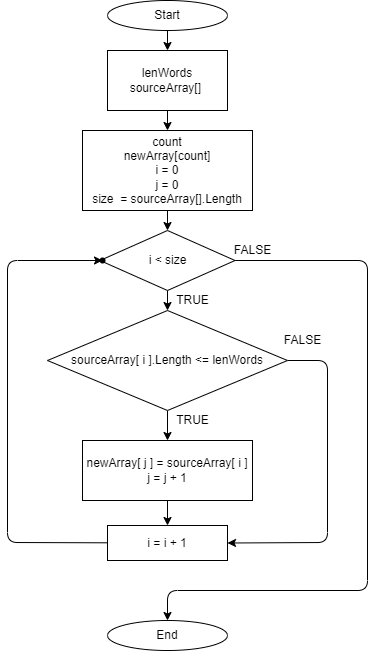

The diagram above was exported from draw.io. Its source (the exported page's mxGraphModel, read from the mxfile embedded in the PNG):
<mxGraphModel dx="608" dy="536" grid="1" gridSize="10" guides="1" tooltips="1" connect="1" arrows="1" fold="1" page="1" pageScale="1" pageWidth="827" pageHeight="1169" math="0" shadow="0">
  <root>
    <mxCell id="0" />
    <mxCell id="1" parent="0" />
    <mxCell id="5" value="" style="edgeStyle=none;html=1;entryX=0.5;entryY=0;entryDx=0;entryDy=0;" parent="1" source="2" target="3" edge="1">
      <mxGeometry relative="1" as="geometry" />
    </mxCell>
    <mxCell id="2" value="Start" style="ellipse;whiteSpace=wrap;html=1;" parent="1" vertex="1">
      <mxGeometry x="140" y="30" width="120" height="30" as="geometry" />
    </mxCell>
    <mxCell id="6" value="" style="edgeStyle=none;html=1;" parent="1" source="3" target="4" edge="1">
      <mxGeometry relative="1" as="geometry" />
    </mxCell>
    <mxCell id="3" value="lenWords&lt;br&gt;sourceArray[]&amp;nbsp;" style="rounded=0;whiteSpace=wrap;html=1;" parent="1" vertex="1">
      <mxGeometry x="140" y="80" width="120" height="60" as="geometry" />
    </mxCell>
    <mxCell id="8" value="" style="edgeStyle=none;html=1;" parent="1" source="4" target="7" edge="1">
      <mxGeometry relative="1" as="geometry" />
    </mxCell>
    <mxCell id="4" value="count&lt;br&gt;newArray[count]&lt;br&gt;i = 0&lt;br&gt;j = 0&lt;br&gt;size&amp;nbsp; = sourceArray[].Length&lt;br&gt;" style="rounded=0;whiteSpace=wrap;html=1;" parent="1" vertex="1">
      <mxGeometry x="115" y="160" width="170" height="80" as="geometry" />
    </mxCell>
    <mxCell id="11" value="" style="edgeStyle=none;html=1;" parent="1" source="7" target="10" edge="1">
      <mxGeometry relative="1" as="geometry" />
    </mxCell>
    <mxCell id="17" style="edgeStyle=none;html=1;entryX=0.5;entryY=0;entryDx=0;entryDy=0;" parent="1" source="7" target="23" edge="1">
      <mxGeometry relative="1" as="geometry">
        <mxPoint x="200" y="620" as="targetPoint" />
        <Array as="points">
          <mxPoint x="400" y="290" />
          <mxPoint x="400" y="620" />
          <mxPoint x="200" y="620" />
        </Array>
      </mxGeometry>
    </mxCell>
    <mxCell id="7" value="i &amp;lt; size" style="rhombus;whiteSpace=wrap;html=1;" parent="1" vertex="1">
      <mxGeometry x="132.5" y="260" width="135" height="60" as="geometry" />
    </mxCell>
    <mxCell id="14" value="" style="edgeStyle=none;html=1;" parent="1" source="10" target="13" edge="1">
      <mxGeometry relative="1" as="geometry" />
    </mxCell>
    <mxCell id="21" value="" style="edgeStyle=none;html=1;entryX=1;entryY=0.5;entryDx=0;entryDy=0;" parent="1" source="10" target="15" edge="1">
      <mxGeometry relative="1" as="geometry">
        <mxPoint x="360" y="390" as="targetPoint" />
        <Array as="points">
          <mxPoint x="360" y="390" />
          <mxPoint x="360" y="572" />
        </Array>
      </mxGeometry>
    </mxCell>
    <mxCell id="10" value="sourceArray[ i ].Length &amp;lt;= lenWords" style="rhombus;whiteSpace=wrap;html=1;" parent="1" vertex="1">
      <mxGeometry x="80" y="340" width="240" height="100" as="geometry" />
    </mxCell>
    <mxCell id="12" value="TRUE" style="text;html=1;align=center;verticalAlign=middle;resizable=0;points=[];autosize=1;strokeColor=none;fillColor=none;" parent="1" vertex="1">
      <mxGeometry x="200" y="320" width="50" height="20" as="geometry" />
    </mxCell>
    <mxCell id="16" value="" style="edgeStyle=none;html=1;" parent="1" source="13" target="15" edge="1">
      <mxGeometry relative="1" as="geometry" />
    </mxCell>
    <mxCell id="13" value="newArray[ j ] = sourceArray[ i ]&lt;br&gt;j = j + 1" style="rounded=0;whiteSpace=wrap;html=1;" parent="1" vertex="1">
      <mxGeometry x="115" y="470" width="170" height="60" as="geometry" />
    </mxCell>
    <mxCell id="25" value="" style="edgeStyle=none;html=1;" parent="1" source="15" target="24" edge="1">
      <mxGeometry relative="1" as="geometry">
        <Array as="points">
          <mxPoint x="40" y="572" />
          <mxPoint x="40" y="290" />
        </Array>
      </mxGeometry>
    </mxCell>
    <mxCell id="15" value="i = i + 1" style="rounded=0;whiteSpace=wrap;html=1;" parent="1" vertex="1">
      <mxGeometry x="140" y="555" width="120" height="35" as="geometry" />
    </mxCell>
    <mxCell id="18" value="FALSE" style="text;html=1;align=center;verticalAlign=middle;resizable=0;points=[];autosize=1;strokeColor=none;fillColor=none;" parent="1" vertex="1">
      <mxGeometry x="260" y="270" width="50" height="20" as="geometry" />
    </mxCell>
    <mxCell id="19" value="TRUE" style="text;html=1;align=center;verticalAlign=middle;resizable=0;points=[];autosize=1;strokeColor=none;fillColor=none;" parent="1" vertex="1">
      <mxGeometry x="200" y="440" width="50" height="20" as="geometry" />
    </mxCell>
    <mxCell id="22" value="FALSE" style="text;html=1;align=center;verticalAlign=middle;resizable=0;points=[];autosize=1;strokeColor=none;fillColor=none;" parent="1" vertex="1">
      <mxGeometry x="310" y="360" width="50" height="20" as="geometry" />
    </mxCell>
    <mxCell id="23" value="End" style="ellipse;whiteSpace=wrap;html=1;" parent="1" vertex="1">
      <mxGeometry x="140" y="650" width="120" height="30" as="geometry" />
    </mxCell>
    <mxCell id="24" value="" style="shape=waypoint;sketch=0;size=6;pointerEvents=1;points=[];fillColor=default;resizable=0;rotatable=0;perimeter=centerPerimeter;snapToPoint=1;rounded=0;" parent="1" vertex="1">
      <mxGeometry x="115" y="270" width="40" height="40" as="geometry" />
    </mxCell>
  </root>
</mxGraphModel>